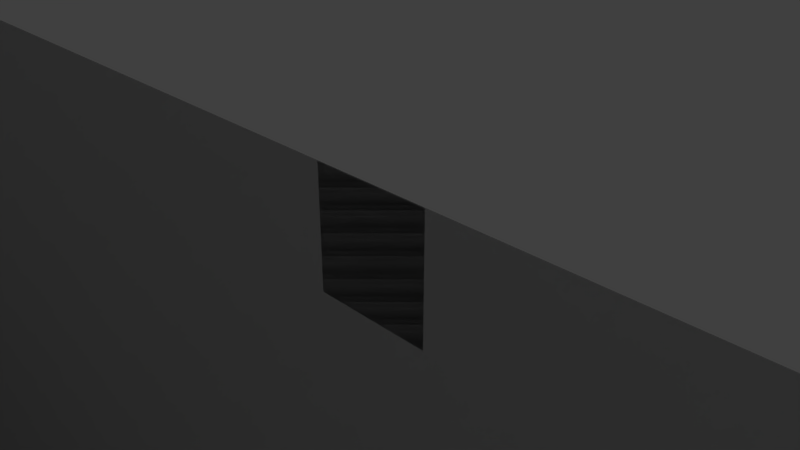 # Source: testlev_01_v02.blend  (saved by Blender 2.79.0; exported with 4.5.12 LTS)
import bpy
from mathutils import Matrix  # noqa: F401  (used for matrix-valued properties, if any)

bpy.ops.wm.read_factory_settings(use_empty=True)
scene = bpy.context.scene
scene.name = 'Scene'

# ---- collections
col_collection_1 = bpy.data.collections.new('Collection 1'); scene.collection.children.link(col_collection_1)

# ---- world
world_world = bpy.data.worlds.new('World'); scene.world = world_world
world_world.color = (0.05088, 0.05088, 0.05088)
world_world.use_sun_shadow = False
world_world.sun_shadow_jitter_overblur = 0.0
world_world.cycles.sampling_method = 'MANUAL'

# ---- cameras
cam_camera = bpy.data.cameras.new('Camera')
cam_camera.clip_end = 100.0
cam_camera.lens = 35.0
cam_camera.sensor_width = 32.0
cam_camera.sensor_height = 18.0
cam_camera.ortho_scale = 7.314
cam_camera.dof.focus_distance = 0.0
cam_camera.dof.aperture_fstop = 128.0

# ---- lights
light_lamp = bpy.data.lights.new('Lamp', 'POINT')
light_lamp.transmission_factor = 0.0
light_lamp.cutoff_distance = 30.0
light_lamp.energy = 100.0
light_lamp.shadow_buffer_clip_start = 1.001
light_lamp.shadow_soft_size = 0.1
light_lamp.shadow_maximum_resolution = 0.006
light_lamp.use_absolute_resolution = True

# ---- meshes
me_plane_004 = bpy.data.meshes.new('Plane.004')
me_plane_004.from_pydata([(243.7, -16.88, 104.1), (-261.9, -16.88, 104.1), (243.7, -16.88, -165.1), (-261.9, -16.88, -165.1)], [], [(0, 2, 3, 1)])
me_plane_004.use_remesh_preserve_volume = False
me_plane_004.use_remesh_preserve_attributes = False
me_plane_004.use_mirror_vertex_groups = False
me_plane_004.update()
me_plane_002 = bpy.data.meshes.new('Plane.002')
me_plane_002.from_pydata([(243.7, -16.88, 104.1), (-261.9, -16.88, 104.1), (243.7, -16.88, -64.55), (-261.9, -16.88, -64.55)], [], [(0, 2, 3, 1)])
me_plane_002.use_remesh_preserve_volume = False
me_plane_002.use_remesh_preserve_attributes = False
me_plane_002.use_mirror_vertex_groups = False
me_plane_002.update()
me_plane_003 = bpy.data.meshes.new('Plane.003')
me_plane_003.from_pydata([(-163.1, 33.24, -8.583e-06), (-178.1, 33.24, -8.583e-06), (-163.1, 48.18, -8.583e-06), (-178.1, 48.18, -8.583e-06), (-161.7, 29.15, -5.722e-06), (-175.0, 22.76, -6.676e-06), (-162.9, 32.1, -5.722e-06), (-176.3, 25.58, -6.676e-06), (-159.0, 27.46, -5.722e-06), (-166.0, 21.54, -5.722e-06), (-161.3, 28.56, -4.768e-06), (-168.7, 22.48, -5.722e-06), (-155.4, 26.65, -4.768e-06), (-158.1, 22.53, -6.676e-06), (-158.2, 27.26, -4.768e-06), (-161.9, 22.19, -5.722e-06), (-163.0, 31.72, -7.629e-06), (-163.3, 31.53, -7.629e-06), (-163.3, 33.44, -6.676e-06), (-163.7, 33.41, -6.676e-06), (-162.1, 29.17, -7.629e-06), (-162.4, 28.99, -7.629e-06), (-161.1, 27.93, -7.629e-06), (-161.3, 27.61, -7.629e-06), (-159.7, 27.11, -7.629e-06), (-159.9, 26.79, -7.629e-06), (-158.0, 26.51, -6.676e-06), (-158.1, 26.15, -6.676e-06), (-157.9, 26.51, -6.676e-06), (-158.1, 26.15, -6.676e-06), (-143.5, 24.48, -6.676e-06), (-143.6, 24.11, -6.676e-06), (-143.1, 24.31, -6.676e-06), (-143.3, 24.03, -6.676e-06), (-142.8, 24.09, -6.676e-06), (-143.2, 23.97, -6.676e-06), (-142.7, 23.88, -6.676e-06), (-143.1, 23.8, -6.676e-06), (-137.5, -0.8543, -1.907e-06), (-137.8, -0.8237, -1.907e-06), (-128.9, 32.8, 23.56), (-124.1, 32.8, 37.75), (-128.9, 47.74, 23.56), (-124.1, 47.74, 37.75), (-129.3, 28.71, 22.19), (-125.1, 22.32, 34.78), (-129.0, 31.66, 23.3), (-124.7, 25.15, 36.08), (-130.2, 27.02, 19.61), (-127.9, 21.1, 26.3), (-129.5, 28.12, 21.83), (-127.1, 22.04, 28.8), (-131.3, 26.21, 16.22), (-130.5, 22.09, 18.81), (-130.5, 26.82, 18.87), (-129.3, 21.75, 22.39), (-128.3, 30.15, 26.23), (-128.1, 29.95, 26.55), (-128.1, 32.98, 26.53), (-127.9, 32.97, 26.89), (-128.9, 28.34, 25.37), (-128.7, 28.04, 25.69), (-129.3, 27.3, 24.41), (-129.2, 26.95, 24.61), (-129.8, 26.44, 23.15), (-129.7, 26.12, 23.34), (-130.5, 26.07, 21.45), (-130.4, 25.59, 21.55), (-130.5, 26.07, 21.45), (-130.4, 25.59, 21.56), (-135.1, 24.04, 7.751), (-135.0, 23.73, 7.835), (-135.3, 23.87, 7.349), (-135.1, 23.65, 7.596), (-135.4, 23.65, 7.101), (-135.1, 23.58, 7.441), (-135.4, 23.44, 7.006), (-135.1, 23.42, 7.357), (-137.0, -0.07753, 2.024), (-136.4, -0.115, 2.381)], [], [(0, 1, 3, 2), (4, 5, 7, 6), (8, 9, 11, 10), (12, 13, 15, 14), (16, 17, 19, 18), (16, 20, 21, 17), (20, 22, 23, 21), (22, 24, 25, 23), (24, 26, 27, 25), (26, 28, 29, 27), (28, 30, 31, 29), (30, 32, 33, 31), (32, 34, 35, 33), (34, 36, 37, 35), (36, 38, 39, 37), (40, 42, 43, 41), (44, 46, 47, 45), (48, 50, 51, 49), (52, 54, 55, 53), (56, 58, 59, 57), (56, 57, 61, 60), (60, 61, 63, 62), (62, 63, 65, 64), (64, 65, 67, 66), (66, 67, 69, 68), (68, 69, 71, 70), (70, 71, 73, 72), (72, 73, 75, 74), (74, 75, 77, 76), (76, 77, 79, 78)])
me_plane_003.use_remesh_preserve_volume = False
me_plane_003.use_remesh_preserve_attributes = False
me_plane_003.use_mirror_vertex_groups = False
me_plane_003.update()
me_plane_001 = bpy.data.meshes.new('Plane.001')
me_plane_001.from_pydata([(-232.1, -69.33, 2.987e-06), (26.86, -69.33, 2.987e-06), (-232.1, 1.0, 0.0), (26.86, 1.0, 0.0), (-103.5, -72.15, 3.033e-07), (-99.09, -72.15, 3.033e-07), (-103.5, -1.83, -2.683e-06), (-99.09, -1.83, -2.683e-06), (-246.8, -6.613, -2.877e-06), (-230.7, -69.68, 4.704e-06), (-231.9, -5.492, -3.076e-06), (-231.9, 0.9764, -3.354e-06), (-246.3, -69.54, 4.679e-06), (-248.2, 0.9764, -3.354e-06), (-231.9, -10.69, -2.852e-06), (-245.5, -11.44, -2.718e-06), (-256.8, -14.91, -1.402e-06), (-257.7, -19.64, -1.248e-06), (-251.9, -69.26, 1.129e-05), (-252.1, -15.78, -2.054e-06), (-252.0, -12.38, -1.91e-06), (-250.0, -69.38, 6.503e-06), (-246.8, -3.379, -3.016e-06), (-231.9, -2.258, -3.215e-06), (-231.9, -0.06844, -3.31e-06), (-248.2, -0.7566, -3.187e-06), (-248.8, -10.1, -2.126e-06), (-248.6, -12.41, -2.503e-06), (-247.3, -69.46, 5.53e-06), (-246.8, -66.61, 4.756e-06), (-254.7, -66.44, 1.079e-05), (-230.7, -65.25, 4.513e-06), (-249.5, -66.66, 6.44e-06), (-248.1, -66.63, 5.55e-06), (-394.1, 58.77, 1.023e-05), (-387.7, -295.8, 8.969e-06), (-319.3, 62.96, 1.134e-05), (-190.2, -297.5, 1.112e-05), (-388.9, -257.3, 8.123e-06), (-272.0, -257.6, 1.002e-05), (-283.7, -240.1, 9.378e-06), (-389.2, -245.0, 8.396e-06), (-290.1, -222.9, 3.24e-05), (-390.4, -223.9, 3.072e-05), (-309.3, -95.21, 2.744e-05), (-391.6, -78.31, 2.256e-05), (-318.9, -25.01, 1.636e-05), (-393.0, -27.94, 1.502e-05), (-392.8, -68.07, 2.099e-05), (-310.1, -89.12, 2.661e-05), (-388.7, -330.3, 3.459e-05), (28.64, -330.3, 3.459e-05), (-388.7, -295.8, 3.317e-05), (28.64, -295.8, 3.317e-05), (-388.3, -276.5, 8.546e-06), (-237.4, -283.0, 1.153e-05), (-290.3, 0.9764, -3.354e-06), (-290.3, -0.7566, -3.187e-06)], [], [(0, 2, 3, 1), (4, 6, 7, 5), (25, 13, 11, 24), (15, 8, 10, 14), (20, 19, 17, 16), (29, 15, 14, 31), (32, 30, 17, 19), (26, 27, 19, 20), (8, 22, 23, 10), (22, 25, 24, 23), (8, 15, 27, 26), (33, 32, 19, 27), (29, 33, 27, 15), (12, 28, 33, 29), (28, 21, 32, 33), (21, 18, 30, 32), (12, 29, 31, 9), (54, 55, 37, 35), (41, 40, 39, 38), (43, 42, 40, 41), (45, 44, 42, 43), (48, 49, 44, 45), (34, 36, 46, 47), (47, 46, 49, 48), (50, 52, 53, 51), (38, 39, 55, 54), (13, 25, 57, 56)])
me_plane_001.use_remesh_preserve_volume = False
me_plane_001.use_remesh_preserve_attributes = False
me_plane_001.use_mirror_vertex_groups = False
me_plane_001.update()
me_plane = bpy.data.meshes.new('Plane')
me_plane.from_pydata([(-1.0, -1.0, 0.0), (1.0, -1.0, 0.0), (-1.0, 1.0, 0.0), (1.0, 1.0, 0.0)], [], [(0, 2, 3, 1)])
me_plane.use_remesh_preserve_volume = False
me_plane.use_remesh_preserve_attributes = False
me_plane.use_mirror_vertex_groups = False
me_plane.update()

# ---- objects
ob_plane_002 = bpy.data.objects.new('Plane.002', me_plane_004)
ob_plane_001 = bpy.data.objects.new('Plane.001', me_plane_002)
ob_ground_001 = bpy.data.objects.new('Ground.001', me_plane_003)
ob_ground = bpy.data.objects.new('Ground', me_plane_001)
ob_plane = bpy.data.objects.new('Plane', me_plane)
ob_lamp = bpy.data.objects.new('Lamp', light_lamp)
ob_camera = bpy.data.objects.new('Camera', cam_camera)

# ---- transforms, parenting, visibility, modifiers, constraints
ob_plane_002.location = (-136.8, 5.223e-05, -166.2)
ob_plane_002.lineart.crease_threshold = 0.0
ob_plane_001.location = (-136.8, 5.223e-05, 0.9475)
ob_plane_001.lineart.crease_threshold = 0.0
ob_ground_001.location = (0.0, -0.609, 0.0)
ob_ground_001.rotation_euler = (1.571, -0.0, 0.0)
ob_ground_001.lineart.crease_threshold = 0.0
ob_ground.location = (0.0, 0.0, 0.0)
ob_ground.rotation_euler = (1.571, -0.0, 0.0)
ob_ground.lineart.crease_threshold = 0.0
ob_plane.location = (0.0, 0.0, 0.0)
ob_plane.rotation_euler = (1.571, -0.0, 0.0)
ob_plane.lineart.crease_threshold = 0.0
ob_lamp.location = (4.076, 1.005, 5.904)
ob_lamp.rotation_euler = (0.6503, 0.05522, 1.866)
ob_lamp.lock_rotations_4d = False
ob_lamp.empty_display_type = 'ARROWS'
ob_lamp.color = (0.0, 0.0, 0.0, 0.0)
ob_lamp.lineart.crease_threshold = 0.0
ob_camera.location = (7.481, -6.508, 5.344)
ob_camera.rotation_euler = (1.109, 0.0, 0.8149)
ob_camera.lock_rotations_4d = False
ob_camera.empty_display_type = 'ARROWS'
ob_camera.color = (0.0, 0.0, 0.0, 0.0)
ob_camera.display_type = 'WIRE'
ob_camera.lineart.crease_threshold = 0.0

# ---- collection membership
col_collection_1.objects.link(ob_plane_002)
col_collection_1.objects.link(ob_plane_001)
col_collection_1.objects.link(ob_ground_001)
col_collection_1.objects.link(ob_ground)
col_collection_1.objects.link(ob_plane)
col_collection_1.objects.link(ob_lamp)
col_collection_1.objects.link(ob_camera)

# ---- scene / render settings (as saved in the file)
scene.camera = ob_camera
scene.frame_start = 1; scene.frame_end = 250; scene.frame_set(2)
scene.render.engine = 'BLENDER_EEVEE_NEXT'
scene.render.resolution_percentage = 50
scene.render.dither_intensity = 0.0
scene.cycles.use_denoising = False
scene.cycles.samples = 128
scene.cycles.sampling_pattern = 'TABULATED_SOBOL'
scene.cycles.use_adaptive_sampling = False
scene.cycles.use_light_tree = False
scene.cycles.blur_glossy = 0.0
scene.cycles.sample_clamp_indirect = 0.0
scene.view_settings.view_transform = 'Standard'
bpy.context.view_layer.update()
